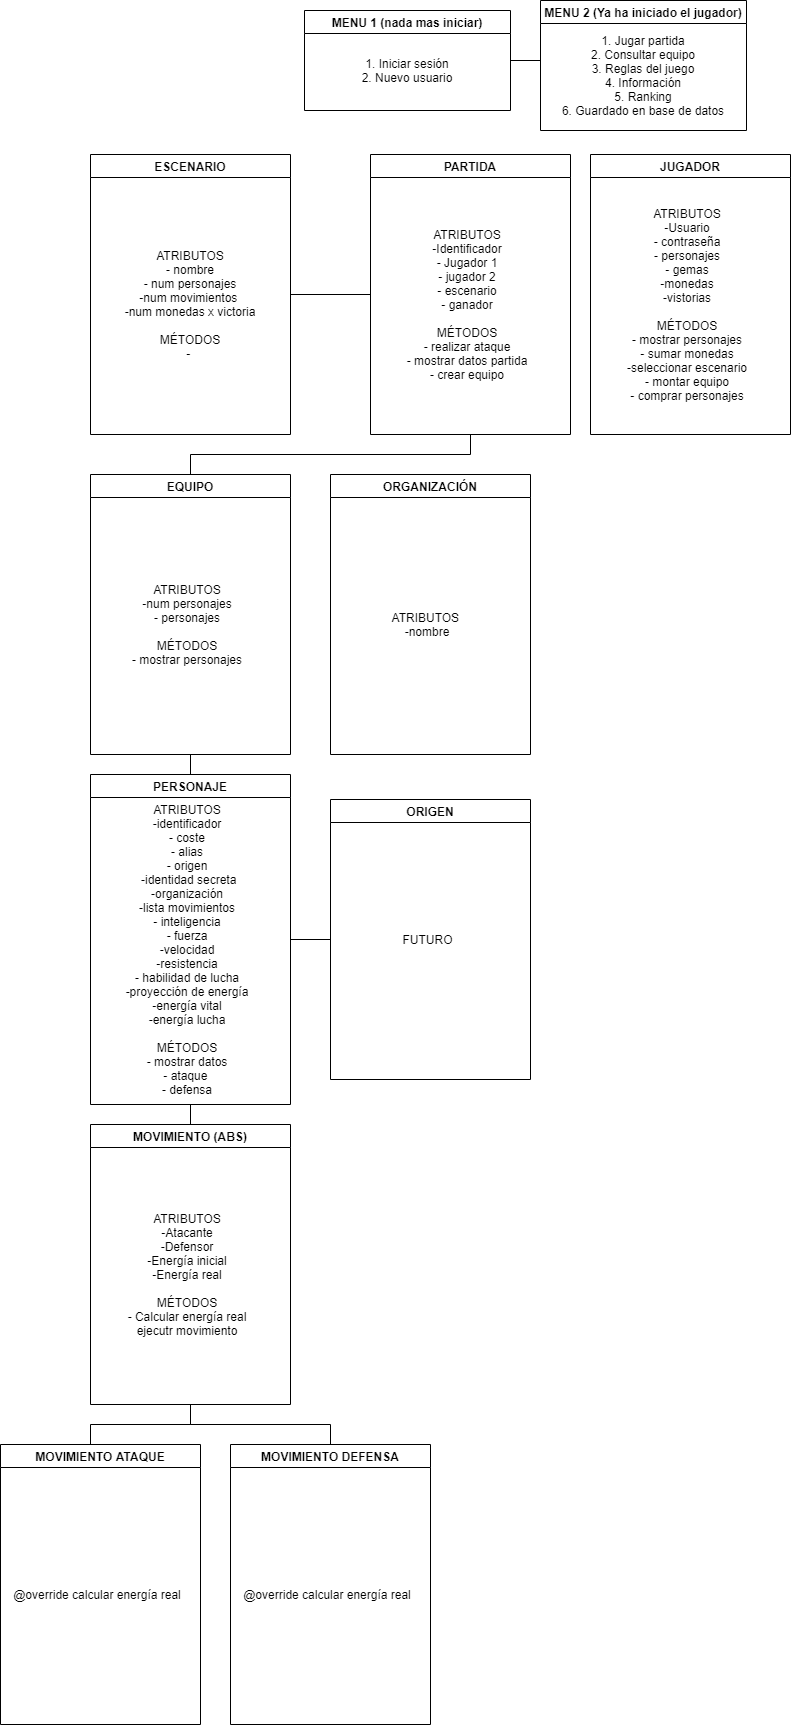

The diagram above was exported from draw.io. Its source (the exported page's mxGraphModel, read from the mxfile embedded in the PNG):
<mxGraphModel dx="1730" dy="965" grid="1" gridSize="10" guides="1" tooltips="1" connect="1" arrows="1" fold="1" page="1" pageScale="1" pageWidth="827" pageHeight="1169" math="0" shadow="0">
  <root>
    <mxCell id="0" />
    <mxCell id="1" parent="0" />
    <mxCell id="ffO8mnU1TPWDdRUQprS1-3" style="edgeStyle=orthogonalEdgeStyle;rounded=0;orthogonalLoop=1;jettySize=auto;html=1;exitX=1;exitY=0.5;exitDx=0;exitDy=0;entryX=0;entryY=0.5;entryDx=0;entryDy=0;endArrow=none;endFill=0;" edge="1" parent="1" source="FJOzMQ492G-n4alYwUVu-6" target="FJOzMQ492G-n4alYwUVu-15">
      <mxGeometry relative="1" as="geometry" />
    </mxCell>
    <mxCell id="FJOzMQ492G-n4alYwUVu-6" value="MENU 1 (nada mas iniciar)" style="swimlane;" parent="1" vertex="1">
      <mxGeometry x="314" y="40" width="206" height="100" as="geometry" />
    </mxCell>
    <mxCell id="FJOzMQ492G-n4alYwUVu-12" value="1. Iniciar sesión&lt;br&gt;2. Nuevo usuario" style="text;html=1;strokeColor=none;fillColor=none;align=center;verticalAlign=middle;whiteSpace=wrap;rounded=0;" parent="FJOzMQ492G-n4alYwUVu-6" vertex="1">
      <mxGeometry x="6" y="30" width="194" height="60" as="geometry" />
    </mxCell>
    <mxCell id="FJOzMQ492G-n4alYwUVu-15" value="MENU 2 (Ya ha iniciado el jugador)" style="swimlane;" parent="1" vertex="1">
      <mxGeometry x="550" y="30" width="206" height="130" as="geometry" />
    </mxCell>
    <mxCell id="FJOzMQ492G-n4alYwUVu-16" value="1. Jugar partida&lt;br&gt;2. Consultar equipo&lt;br&gt;3. Reglas del juego&lt;br&gt;4. Información&lt;br&gt;5. Ranking&lt;br&gt;6. Guardado en base de datos" style="text;html=1;strokeColor=none;fillColor=none;align=center;verticalAlign=middle;whiteSpace=wrap;rounded=0;" parent="FJOzMQ492G-n4alYwUVu-15" vertex="1">
      <mxGeometry x="6" y="30" width="194" height="90" as="geometry" />
    </mxCell>
    <mxCell id="FJOzMQ492G-n4alYwUVu-18" value="ESCENARIO" style="swimlane;" parent="1" vertex="1">
      <mxGeometry x="100" y="184" width="200" height="280" as="geometry" />
    </mxCell>
    <mxCell id="FJOzMQ492G-n4alYwUVu-19" value="ATRIBUTOS&lt;br&gt;- nombre&lt;br&gt;- num personajes&lt;br&gt;-num movimientos&amp;nbsp;&lt;br&gt;-num monedas x victoria&lt;br&gt;&lt;br&gt;MÉTODOS&lt;br&gt;-&amp;nbsp;" style="text;html=1;strokeColor=none;fillColor=none;align=center;verticalAlign=middle;whiteSpace=wrap;rounded=0;" parent="FJOzMQ492G-n4alYwUVu-18" vertex="1">
      <mxGeometry x="10" y="30" width="180" height="240" as="geometry" />
    </mxCell>
    <mxCell id="FJOzMQ492G-n4alYwUVu-22" style="edgeStyle=orthogonalEdgeStyle;rounded=0;orthogonalLoop=1;jettySize=auto;html=1;exitX=0;exitY=0.5;exitDx=0;exitDy=0;entryX=1;entryY=0.5;entryDx=0;entryDy=0;endArrow=none;endFill=0;" parent="1" source="FJOzMQ492G-n4alYwUVu-20" target="FJOzMQ492G-n4alYwUVu-18" edge="1">
      <mxGeometry relative="1" as="geometry" />
    </mxCell>
    <mxCell id="FJOzMQ492G-n4alYwUVu-35" style="edgeStyle=orthogonalEdgeStyle;rounded=0;orthogonalLoop=1;jettySize=auto;html=1;exitX=0.5;exitY=1;exitDx=0;exitDy=0;entryX=0.5;entryY=0;entryDx=0;entryDy=0;endArrow=none;endFill=0;" parent="1" source="FJOzMQ492G-n4alYwUVu-20" target="FJOzMQ492G-n4alYwUVu-26" edge="1">
      <mxGeometry relative="1" as="geometry" />
    </mxCell>
    <mxCell id="FJOzMQ492G-n4alYwUVu-20" value="PARTIDA" style="swimlane;" parent="1" vertex="1">
      <mxGeometry x="380" y="184" width="200" height="280" as="geometry" />
    </mxCell>
    <mxCell id="FJOzMQ492G-n4alYwUVu-21" value="ATRIBUTOS&lt;br&gt;-Identificador&lt;br&gt;- Jugador 1&lt;br&gt;- jugador 2&lt;br&gt;- escenario&lt;br&gt;- ganador&lt;br&gt;&lt;br&gt;MÉTODOS&lt;br&gt;- realizar ataque&lt;br&gt;- mostrar datos partida&lt;br&gt;- crear equipo" style="text;html=1;strokeColor=none;fillColor=none;align=center;verticalAlign=middle;whiteSpace=wrap;rounded=0;" parent="FJOzMQ492G-n4alYwUVu-20" vertex="1">
      <mxGeometry x="7" y="30" width="180" height="240" as="geometry" />
    </mxCell>
    <mxCell id="FJOzMQ492G-n4alYwUVu-24" value="JUGADOR" style="swimlane;" parent="1" vertex="1">
      <mxGeometry x="600" y="184" width="200" height="280" as="geometry" />
    </mxCell>
    <mxCell id="FJOzMQ492G-n4alYwUVu-25" value="ATRIBUTOS&lt;br&gt;-Usuario&lt;br&gt;- contraseña&lt;br&gt;- personajes&lt;br&gt;- gemas&lt;br&gt;-monedas&lt;br&gt;-vistorias&lt;br&gt;&lt;br&gt;MÉTODOS&lt;br&gt;- mostrar personajes&lt;br&gt;- sumar monedas&lt;br&gt;-seleccionar escenario&lt;br&gt;- montar equipo&lt;br&gt;- comprar personajes" style="text;html=1;strokeColor=none;fillColor=none;align=center;verticalAlign=middle;whiteSpace=wrap;rounded=0;" parent="FJOzMQ492G-n4alYwUVu-24" vertex="1">
      <mxGeometry x="7" y="30" width="180" height="240" as="geometry" />
    </mxCell>
    <mxCell id="FJOzMQ492G-n4alYwUVu-26" value="EQUIPO" style="swimlane;" parent="1" vertex="1">
      <mxGeometry x="100" y="504" width="200" height="280" as="geometry" />
    </mxCell>
    <mxCell id="FJOzMQ492G-n4alYwUVu-27" value="ATRIBUTOS&lt;br&gt;-num personajes&lt;br&gt;- personajes&lt;br&gt;&lt;br&gt;MÉTODOS&lt;br&gt;- mostrar personajes&lt;br&gt;" style="text;html=1;strokeColor=none;fillColor=none;align=center;verticalAlign=middle;whiteSpace=wrap;rounded=0;" parent="FJOzMQ492G-n4alYwUVu-26" vertex="1">
      <mxGeometry x="7" y="30" width="180" height="240" as="geometry" />
    </mxCell>
    <mxCell id="FJOzMQ492G-n4alYwUVu-33" style="edgeStyle=orthogonalEdgeStyle;rounded=0;orthogonalLoop=1;jettySize=auto;html=1;exitX=0.5;exitY=0;exitDx=0;exitDy=0;entryX=0.5;entryY=1;entryDx=0;entryDy=0;endArrow=none;endFill=0;" parent="1" source="FJOzMQ492G-n4alYwUVu-29" target="FJOzMQ492G-n4alYwUVu-26" edge="1">
      <mxGeometry relative="1" as="geometry" />
    </mxCell>
    <mxCell id="FJOzMQ492G-n4alYwUVu-39" style="edgeStyle=orthogonalEdgeStyle;rounded=0;orthogonalLoop=1;jettySize=auto;html=1;entryX=0.5;entryY=0;entryDx=0;entryDy=0;endArrow=none;endFill=0;" parent="1" source="FJOzMQ492G-n4alYwUVu-29" target="FJOzMQ492G-n4alYwUVu-37" edge="1">
      <mxGeometry relative="1" as="geometry" />
    </mxCell>
    <mxCell id="FJOzMQ492G-n4alYwUVu-46" style="edgeStyle=orthogonalEdgeStyle;rounded=0;orthogonalLoop=1;jettySize=auto;html=1;endArrow=none;endFill=0;" parent="1" source="FJOzMQ492G-n4alYwUVu-29" edge="1">
      <mxGeometry relative="1" as="geometry">
        <mxPoint x="340" y="969" as="targetPoint" />
      </mxGeometry>
    </mxCell>
    <mxCell id="FJOzMQ492G-n4alYwUVu-29" value="PERSONAJE" style="swimlane;" parent="1" vertex="1">
      <mxGeometry x="100" y="804" width="200" height="330" as="geometry" />
    </mxCell>
    <mxCell id="FJOzMQ492G-n4alYwUVu-30" value="ATRIBUTOS&lt;br&gt;-identificador&lt;br&gt;- coste&lt;br&gt;- alias&lt;br&gt;- origen&lt;br&gt;&amp;nbsp;-identidad secreta&lt;br&gt;-organización&lt;br&gt;-lista movimientos&lt;br&gt;- inteligencia&lt;br&gt;- fuerza&lt;br&gt;-velocidad&lt;br&gt;-resistencia&lt;br&gt;- habilidad de lucha&lt;br&gt;-proyección de energía&lt;br&gt;-energía vital&lt;br&gt;-energía lucha&lt;br&gt;&lt;br&gt;MÉTODOS&lt;br&gt;- mostrar datos&lt;br&gt;- ataque&amp;nbsp;&lt;br&gt;- defensa" style="text;html=1;strokeColor=none;fillColor=none;align=center;verticalAlign=middle;whiteSpace=wrap;rounded=0;" parent="FJOzMQ492G-n4alYwUVu-29" vertex="1">
      <mxGeometry x="7" y="30" width="180" height="290" as="geometry" />
    </mxCell>
    <mxCell id="FJOzMQ492G-n4alYwUVu-40" style="edgeStyle=orthogonalEdgeStyle;rounded=0;orthogonalLoop=1;jettySize=auto;html=1;endArrow=none;endFill=0;" parent="1" source="FJOzMQ492G-n4alYwUVu-37" edge="1">
      <mxGeometry relative="1" as="geometry">
        <mxPoint x="100" y="1474" as="targetPoint" />
      </mxGeometry>
    </mxCell>
    <mxCell id="FJOzMQ492G-n4alYwUVu-41" style="edgeStyle=orthogonalEdgeStyle;rounded=0;orthogonalLoop=1;jettySize=auto;html=1;exitX=0.5;exitY=1;exitDx=0;exitDy=0;endArrow=none;endFill=0;" parent="1" source="FJOzMQ492G-n4alYwUVu-37" edge="1">
      <mxGeometry relative="1" as="geometry">
        <mxPoint x="340" y="1474" as="targetPoint" />
      </mxGeometry>
    </mxCell>
    <mxCell id="FJOzMQ492G-n4alYwUVu-37" value="MOVIMIENTO (ABS)" style="swimlane;" parent="1" vertex="1">
      <mxGeometry x="100" y="1154" width="200" height="280" as="geometry" />
    </mxCell>
    <mxCell id="FJOzMQ492G-n4alYwUVu-38" value="ATRIBUTOS&lt;br&gt;-Atacante&lt;br&gt;-Defensor&lt;br&gt;-Energía inicial&lt;br&gt;-Energía real&lt;br&gt;&lt;br&gt;MÉTODOS&lt;br&gt;- Calcular energía real&lt;br&gt;ejecutr movimiento" style="text;html=1;strokeColor=none;fillColor=none;align=center;verticalAlign=middle;whiteSpace=wrap;rounded=0;" parent="FJOzMQ492G-n4alYwUVu-37" vertex="1">
      <mxGeometry x="7" y="30" width="180" height="240" as="geometry" />
    </mxCell>
    <mxCell id="FJOzMQ492G-n4alYwUVu-42" value="MOVIMIENTO ATAQUE" style="swimlane;" parent="1" vertex="1">
      <mxGeometry x="10" y="1474" width="200" height="280" as="geometry" />
    </mxCell>
    <mxCell id="FJOzMQ492G-n4alYwUVu-43" value="@override calcular energía real" style="text;html=1;strokeColor=none;fillColor=none;align=center;verticalAlign=middle;whiteSpace=wrap;rounded=0;" parent="FJOzMQ492G-n4alYwUVu-42" vertex="1">
      <mxGeometry x="7" y="30" width="180" height="240" as="geometry" />
    </mxCell>
    <mxCell id="FJOzMQ492G-n4alYwUVu-44" value="MOVIMIENTO DEFENSA" style="swimlane;" parent="1" vertex="1">
      <mxGeometry x="240" y="1474" width="200" height="280" as="geometry" />
    </mxCell>
    <mxCell id="FJOzMQ492G-n4alYwUVu-45" value="@override calcular energía real" style="text;html=1;strokeColor=none;fillColor=none;align=center;verticalAlign=middle;whiteSpace=wrap;rounded=0;" parent="FJOzMQ492G-n4alYwUVu-44" vertex="1">
      <mxGeometry x="7" y="30" width="180" height="240" as="geometry" />
    </mxCell>
    <mxCell id="FJOzMQ492G-n4alYwUVu-47" value="ORIGEN" style="swimlane;" parent="1" vertex="1">
      <mxGeometry x="340" y="829" width="200" height="280" as="geometry" />
    </mxCell>
    <mxCell id="FJOzMQ492G-n4alYwUVu-53" value="FUTURO" style="text;html=1;align=center;verticalAlign=middle;resizable=0;points=[];autosize=1;strokeColor=none;fillColor=none;" parent="FJOzMQ492G-n4alYwUVu-47" vertex="1">
      <mxGeometry x="62" y="130" width="70" height="20" as="geometry" />
    </mxCell>
    <mxCell id="FJOzMQ492G-n4alYwUVu-49" value="ORGANIZACIÓN" style="swimlane;" parent="1" vertex="1">
      <mxGeometry x="340" y="504" width="200" height="280" as="geometry" />
    </mxCell>
    <mxCell id="FJOzMQ492G-n4alYwUVu-50" value="ATRIBUTOS&amp;nbsp;&lt;br&gt;-nombre" style="text;html=1;strokeColor=none;fillColor=none;align=center;verticalAlign=middle;whiteSpace=wrap;rounded=0;" parent="FJOzMQ492G-n4alYwUVu-49" vertex="1">
      <mxGeometry x="7" y="30" width="180" height="240" as="geometry" />
    </mxCell>
  </root>
</mxGraphModel>